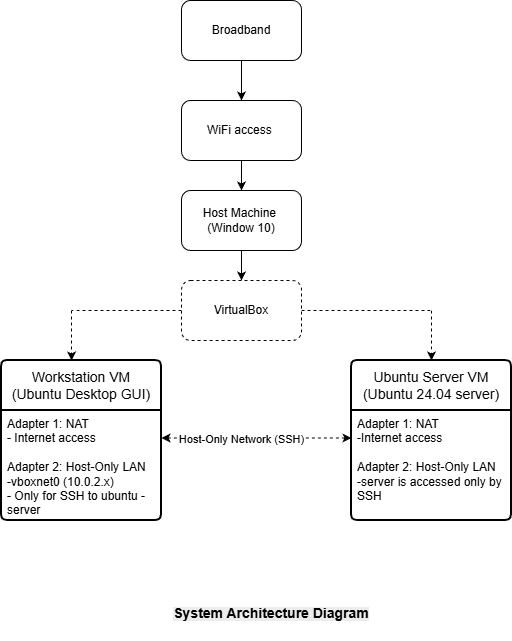

The diagram above was exported from draw.io. Its source (the exported page's mxGraphModel, read from the mxfile embedded in the PNG):
<mxGraphModel dx="884" dy="930" grid="1" gridSize="10" guides="1" tooltips="1" connect="1" arrows="1" fold="1" page="1" pageScale="1" pageWidth="850" pageHeight="1100" math="0" shadow="0">
  <root>
    <mxCell id="0" />
    <mxCell id="1" parent="0" />
    <mxCell id="KISlYuRsvbmwIFxj7EEE-34" edge="1" parent="1" source="KISlYuRsvbmwIFxj7EEE-1" style="edgeStyle=orthogonalEdgeStyle;shape=wire;rounded=0;orthogonalLoop=1;jettySize=auto;html=1;entryX=0.5;entryY=0;entryDx=0;entryDy=0;dashed=1;" target="KISlYuRsvbmwIFxj7EEE-33">
      <mxGeometry relative="1" as="geometry" />
    </mxCell>
    <mxCell id="KISlYuRsvbmwIFxj7EEE-1" parent="1" style="rounded=1;whiteSpace=wrap;html=1;" value="Host Machine&amp;nbsp;&lt;div&gt;(Window 10)&lt;/div&gt;" vertex="1">
      <mxGeometry height="60" width="120" x="370" y="370" as="geometry" />
    </mxCell>
    <mxCell id="KISlYuRsvbmwIFxj7EEE-10" parent="1" style="swimlane;childLayout=stackLayout;horizontal=1;startSize=50;horizontalStack=0;rounded=1;fontSize=14;fontStyle=0;strokeWidth=2;resizeParent=0;resizeLast=1;shadow=0;dashed=0;align=center;arcSize=4;whiteSpace=wrap;html=1;" value="Workstation VM&lt;div&gt;(Ubuntu Desktop GUI)&lt;/div&gt;" vertex="1">
      <mxGeometry height="160" width="160" x="190" y="540" as="geometry" />
    </mxCell>
    <mxCell id="KISlYuRsvbmwIFxj7EEE-11" parent="KISlYuRsvbmwIFxj7EEE-10" style="align=left;strokeColor=none;fillColor=none;spacingLeft=4;spacingRight=4;fontSize=12;verticalAlign=top;resizable=0;rotatable=0;part=1;html=1;whiteSpace=wrap;" value="Adapter 1: NAT&lt;div&gt;- Internet access&lt;/div&gt;&lt;div&gt;&lt;br&gt;&lt;/div&gt;&lt;div&gt;Adapter 2: Host-Only LAN&amp;nbsp;&lt;/div&gt;&lt;div&gt;-vboxnet0 (10.0.2.x)&lt;/div&gt;&lt;div&gt;- Only for SSH to ubuntu -server&lt;/div&gt;" vertex="1">
      <mxGeometry height="110" width="160" y="50" as="geometry" />
    </mxCell>
    <mxCell id="KISlYuRsvbmwIFxj7EEE-17" parent="1" style="swimlane;childLayout=stackLayout;horizontal=1;startSize=50;horizontalStack=0;rounded=1;fontSize=14;fontStyle=0;strokeWidth=2;resizeParent=0;resizeLast=1;shadow=0;dashed=0;align=center;arcSize=4;whiteSpace=wrap;html=1;" value="Ubuntu Server VM&lt;div&gt;(Ubuntu 24.04 server)&lt;/div&gt;" vertex="1">
      <mxGeometry height="160" width="160" x="540" y="540" as="geometry" />
    </mxCell>
    <mxCell id="KISlYuRsvbmwIFxj7EEE-18" parent="KISlYuRsvbmwIFxj7EEE-17" style="align=left;strokeColor=none;fillColor=none;spacingLeft=4;spacingRight=4;fontSize=12;verticalAlign=top;resizable=0;rotatable=0;part=1;html=1;whiteSpace=wrap;" value="Adapter 1: NAT&lt;div&gt;-Internet access&lt;/div&gt;&lt;div&gt;&lt;br&gt;&lt;/div&gt;&lt;div&gt;Adapter 2: Host-Only LAN&lt;/div&gt;&lt;div&gt;-server is accessed only by SSH&amp;nbsp;&lt;/div&gt;&lt;div&gt;&lt;br&gt;&lt;/div&gt;" vertex="1">
      <mxGeometry height="110" width="160" y="50" as="geometry" />
    </mxCell>
    <mxCell id="KISlYuRsvbmwIFxj7EEE-33" parent="1" style="rounded=1;whiteSpace=wrap;html=1;dashed=1;" value="VirtualBox" vertex="1">
      <mxGeometry height="60" width="120" x="370" y="460" as="geometry" />
    </mxCell>
    <mxCell id="KISlYuRsvbmwIFxj7EEE-36" edge="1" parent="1" source="KISlYuRsvbmwIFxj7EEE-33" style="endArrow=none;dashed=1;html=1;rounded=0;exitX=0;exitY=0.5;exitDx=0;exitDy=0;" value="">
      <mxGeometry height="50" relative="1" width="50" as="geometry">
        <Array as="points">
          <mxPoint x="260" y="490" />
        </Array>
        <mxPoint x="390" y="580" as="sourcePoint" />
        <mxPoint x="260" y="490" as="targetPoint" />
      </mxGeometry>
    </mxCell>
    <mxCell id="KISlYuRsvbmwIFxj7EEE-38" edge="1" parent="1" source="KISlYuRsvbmwIFxj7EEE-33" style="endArrow=none;dashed=1;html=1;rounded=0;exitX=1;exitY=0.5;exitDx=0;exitDy=0;" value="">
      <mxGeometry height="50" relative="1" width="50" as="geometry">
        <mxPoint x="390" y="580" as="sourcePoint" />
        <mxPoint x="620" y="490" as="targetPoint" />
      </mxGeometry>
    </mxCell>
    <mxCell id="KISlYuRsvbmwIFxj7EEE-39" edge="1" parent="1" source="KISlYuRsvbmwIFxj7EEE-11" style="endArrow=classic;startArrow=classic;html=1;rounded=0;dashed=1;entryX=0;entryY=0.25;entryDx=0;entryDy=0;exitX=1;exitY=0.25;exitDx=0;exitDy=0;" target="KISlYuRsvbmwIFxj7EEE-18" value="">
      <mxGeometry height="50" relative="1" width="50" as="geometry">
        <mxPoint x="330" y="660" as="sourcePoint" />
        <mxPoint x="380" y="610" as="targetPoint" />
      </mxGeometry>
    </mxCell>
    <mxCell id="KISlYuRsvbmwIFxj7EEE-43" connectable="0" parent="KISlYuRsvbmwIFxj7EEE-39" style="edgeLabel;html=1;align=center;verticalAlign=middle;resizable=0;points=[];dashed=1;" value="Host-Only Network (SSH)" vertex="1">
      <mxGeometry relative="1" x="-0.171" y="-1" as="geometry">
        <mxPoint as="offset" />
      </mxGeometry>
    </mxCell>
    <mxCell id="KISlYuRsvbmwIFxj7EEE-44" edge="1" parent="1" style="endArrow=classic;html=1;rounded=0;dashed=1;entryX=0.438;entryY=0;entryDx=0;entryDy=0;entryPerimeter=0;" value="">
      <mxGeometry height="50" relative="1" width="50" as="geometry">
        <mxPoint x="260" y="490" as="sourcePoint" />
        <mxPoint x="260.0799999999999" y="540" as="targetPoint" />
      </mxGeometry>
    </mxCell>
    <mxCell id="KISlYuRsvbmwIFxj7EEE-45" edge="1" parent="1" style="endArrow=classic;html=1;rounded=0;dashed=1;entryX=0.5;entryY=0;entryDx=0;entryDy=0;" target="KISlYuRsvbmwIFxj7EEE-17" value="">
      <mxGeometry height="50" relative="1" width="50" as="geometry">
        <mxPoint x="620" y="490" as="sourcePoint" />
        <mxPoint x="520" y="730" as="targetPoint" />
      </mxGeometry>
    </mxCell>
    <mxCell id="KISlYuRsvbmwIFxj7EEE-48" parent="1" style="text;html=1;whiteSpace=wrap;strokeColor=none;fillColor=none;align=center;verticalAlign=middle;rounded=0;" value="&lt;b style=&quot;forced-color-adjust: none; color: rgb(0, 0, 0); font-family: Helvetica; font-size: 12px; font-style: normal; font-variant-ligatures: normal; font-variant-caps: normal; letter-spacing: normal; orphans: 2; text-align: center; text-indent: 0px; text-transform: none; widows: 2; word-spacing: 0px; -webkit-text-stroke-width: 0px; white-space: normal; background-color: rgb(236, 236, 236); text-decoration-thickness: initial; text-decoration-style: initial; text-decoration-color: initial;&quot;&gt;&lt;font style=&quot;forced-color-adjust: none; font-size: 14px;&quot;&gt;System Architecture Diagram&lt;/font&gt;&lt;/b&gt;&lt;div&gt;&lt;br/&gt;&lt;/div&gt;" vertex="1">
      <mxGeometry height="40" width="300" x="310" y="780" as="geometry" />
    </mxCell>
    <mxCell id="QDItV4jzXt0sD9Vet7_7-4" edge="1" parent="1" source="QDItV4jzXt0sD9Vet7_7-2" style="edgeStyle=orthogonalEdgeStyle;rounded=0;orthogonalLoop=1;jettySize=auto;html=1;entryX=0.5;entryY=0;entryDx=0;entryDy=0;" target="KISlYuRsvbmwIFxj7EEE-1">
      <mxGeometry relative="1" as="geometry" />
    </mxCell>
    <mxCell id="QDItV4jzXt0sD9Vet7_7-2" parent="1" style="rounded=1;whiteSpace=wrap;html=1;" value="WiFi access&amp;nbsp;" vertex="1">
      <mxGeometry height="60" width="120" x="370" y="280" as="geometry" />
    </mxCell>
    <mxCell id="o2H-vFJhOIfAU3OONaHU-9" edge="1" parent="1" source="o2H-vFJhOIfAU3OONaHU-8" style="edgeStyle=orthogonalEdgeStyle;rounded=0;orthogonalLoop=1;jettySize=auto;html=1;" target="QDItV4jzXt0sD9Vet7_7-2" value="">
      <mxGeometry relative="1" as="geometry" />
    </mxCell>
    <mxCell id="o2H-vFJhOIfAU3OONaHU-8" parent="1" style="rounded=1;whiteSpace=wrap;html=1;" value="Broadband" vertex="1">
      <mxGeometry height="60" width="120" x="370" y="180" as="geometry" />
    </mxCell>
  </root>
</mxGraphModel>